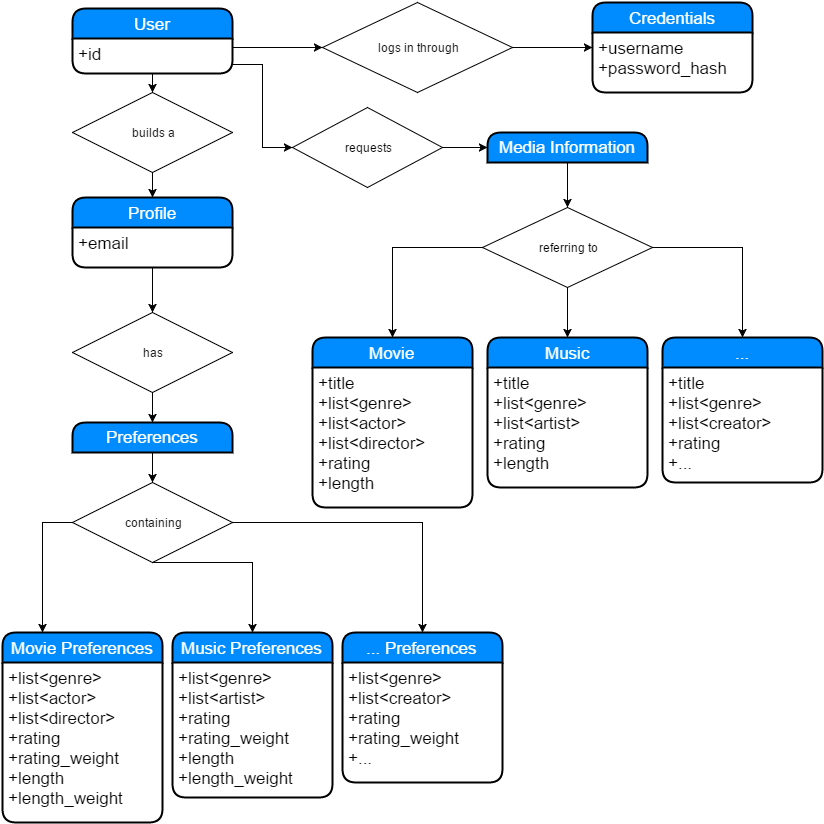

The diagram above was exported from draw.io. Its source (the exported page's mxGraphModel, read from the mxfile embedded in the PNG):
<mxGraphModel dx="1430" dy="1875" grid="1" gridSize="10" guides="1" tooltips="1" connect="1" arrows="1" fold="1" page="1" pageScale="1" pageWidth="850" pageHeight="1100" background="#ffffff" math="0" shadow="0">
  <root>
    <mxCell id="0" />
    <mxCell id="1" parent="0" />
    <mxCell id="82" style="edgeStyle=orthogonalEdgeStyle;rounded=0;html=1;exitX=1;exitY=0.5;entryX=0;entryY=0.25;jettySize=auto;orthogonalLoop=1;" parent="1" source="10" target="27" edge="1">
      <mxGeometry relative="1" as="geometry" />
    </mxCell>
    <mxCell id="10" value="logs in through" style="rhombus;whiteSpace=wrap;html=1;" parent="1" vertex="1">
      <mxGeometry x="330" y="-1070" width="190" height="90" as="geometry" />
    </mxCell>
    <mxCell id="78" style="edgeStyle=orthogonalEdgeStyle;rounded=0;html=1;exitX=0.5;exitY=1;entryX=0.5;entryY=0;jettySize=auto;orthogonalLoop=1;" parent="1" source="17" target="37" edge="1">
      <mxGeometry relative="1" as="geometry" />
    </mxCell>
    <mxCell id="17" value="builds a" style="rhombus;whiteSpace=wrap;html=1;" parent="1" vertex="1">
      <mxGeometry x="80" y="-980" width="160" height="80" as="geometry" />
    </mxCell>
    <mxCell id="26" value="Credentials" style="swimlane;html=1;childLayout=stackLayout;horizontal=1;startSize=30;horizontalStack=0;fillColor=#008cff;fontColor=#FFFFFF;rounded=1;fontSize=17;fontStyle=0;strokeWidth=2;resizeParent=0;resizeLast=1;shadow=0;dashed=0;align=center;" parent="1" vertex="1">
      <mxGeometry x="600" y="-1070" width="160" height="90" as="geometry" />
    </mxCell>
    <mxCell id="27" value="+username&lt;div&gt;+password_hash&lt;/div&gt;" style="whiteSpace=wrap;html=1;align=left;strokeColor=none;fillColor=none;spacingLeft=4;fontSize=17;verticalAlign=top;resizable=0;rotatable=0;part=1;" parent="26" vertex="1">
      <mxGeometry y="30" width="160" height="60" as="geometry" />
    </mxCell>
    <mxCell id="68" style="edgeStyle=orthogonalEdgeStyle;rounded=0;html=1;exitX=0.5;exitY=1;entryX=0.5;entryY=0;jettySize=auto;orthogonalLoop=1;" parent="1" source="39" target="40" edge="1">
      <mxGeometry relative="1" as="geometry" />
    </mxCell>
    <mxCell id="39" value="has" style="rhombus;whiteSpace=wrap;html=1;" parent="1" vertex="1">
      <mxGeometry x="80" y="-760" width="160" height="80" as="geometry" />
    </mxCell>
    <mxCell id="69" style="edgeStyle=orthogonalEdgeStyle;rounded=0;html=1;exitX=0.5;exitY=1;entryX=0.5;entryY=0;jettySize=auto;orthogonalLoop=1;" parent="1" source="40" target="66" edge="1">
      <mxGeometry relative="1" as="geometry" />
    </mxCell>
    <mxCell id="40" value="Preferences" style="swimlane;html=1;childLayout=stackLayout;horizontal=1;startSize=30;horizontalStack=0;fillColor=#008cff;fontColor=#FFFFFF;rounded=1;fontSize=17;fontStyle=0;strokeWidth=2;resizeParent=0;resizeLast=1;shadow=0;dashed=0;align=center;" parent="1" vertex="1">
      <mxGeometry x="80" y="-650" width="160" height="30" as="geometry" />
    </mxCell>
    <mxCell id="50" value="User" style="swimlane;html=1;childLayout=stackLayout;horizontal=1;startSize=30;horizontalStack=0;fillColor=#008cff;fontColor=#FFFFFF;rounded=1;fontSize=17;fontStyle=0;strokeWidth=2;resizeParent=0;resizeLast=1;shadow=0;dashed=0;align=center;" parent="1" vertex="1">
      <mxGeometry x="80" y="-1064" width="160" height="65" as="geometry" />
    </mxCell>
    <mxCell id="51" value="+id" style="whiteSpace=wrap;html=1;align=left;strokeColor=none;fillColor=none;spacingLeft=4;fontSize=17;verticalAlign=top;resizable=0;rotatable=0;part=1;" parent="50" vertex="1">
      <mxGeometry y="30" width="160" height="35" as="geometry" />
    </mxCell>
    <mxCell id="37" value="Profile" style="swimlane;html=1;childLayout=stackLayout;horizontal=1;startSize=30;horizontalStack=0;fillColor=#008cff;fontColor=#FFFFFF;rounded=1;fontSize=17;fontStyle=0;strokeWidth=2;resizeParent=0;resizeLast=1;shadow=0;dashed=0;align=center;" parent="1" vertex="1">
      <mxGeometry x="80" y="-875" width="160" height="70" as="geometry" />
    </mxCell>
    <mxCell id="38" value="+email&lt;div&gt;&lt;br&gt;&lt;/div&gt;" style="whiteSpace=wrap;html=1;align=left;strokeColor=none;fillColor=none;spacingLeft=4;fontSize=17;verticalAlign=top;resizable=0;rotatable=0;part=1;" parent="37" vertex="1">
      <mxGeometry y="30" width="160" height="40" as="geometry" />
    </mxCell>
    <mxCell id="103" style="edgeStyle=orthogonalEdgeStyle;rounded=0;html=1;exitX=1;exitY=0.5;entryX=0.5;entryY=0;jettySize=auto;orthogonalLoop=1;" parent="1" source="66" target="54" edge="1">
      <mxGeometry relative="1" as="geometry" />
    </mxCell>
    <mxCell id="105" style="edgeStyle=orthogonalEdgeStyle;rounded=0;html=1;exitX=0;exitY=0.5;entryX=0.25;entryY=0;jettySize=auto;orthogonalLoop=1;" parent="1" source="66" target="52" edge="1">
      <mxGeometry relative="1" as="geometry" />
    </mxCell>
    <mxCell id="107" style="edgeStyle=orthogonalEdgeStyle;rounded=0;html=1;exitX=0.5;exitY=1;jettySize=auto;orthogonalLoop=1;" parent="1" source="66" target="56" edge="1">
      <mxGeometry relative="1" as="geometry">
        <Array as="points">
          <mxPoint x="260" y="-510" />
        </Array>
      </mxGeometry>
    </mxCell>
    <mxCell id="66" value="containing" style="rhombus;whiteSpace=wrap;html=1;" parent="1" vertex="1">
      <mxGeometry x="80" y="-590" width="160" height="80" as="geometry" />
    </mxCell>
    <mxCell id="73" style="edgeStyle=orthogonalEdgeStyle;rounded=0;html=1;exitX=0.5;exitY=1;entryX=0.5;entryY=0;jettySize=auto;orthogonalLoop=1;" parent="1" source="51" target="17" edge="1">
      <mxGeometry relative="1" as="geometry" />
    </mxCell>
    <mxCell id="76" style="edgeStyle=orthogonalEdgeStyle;rounded=0;html=1;exitX=0.5;exitY=1;entryX=0.5;entryY=0;jettySize=auto;orthogonalLoop=1;" parent="1" source="38" target="39" edge="1">
      <mxGeometry relative="1" as="geometry" />
    </mxCell>
    <mxCell id="80" style="edgeStyle=orthogonalEdgeStyle;rounded=0;html=1;exitX=1;exitY=0.25;entryX=0;entryY=0.5;jettySize=auto;orthogonalLoop=1;" parent="1" source="51" target="10" edge="1">
      <mxGeometry relative="1" as="geometry" />
    </mxCell>
    <mxCell id="52" value="Movie Preferences" style="swimlane;html=1;childLayout=stackLayout;horizontal=1;startSize=30;horizontalStack=0;fillColor=#008cff;fontColor=#FFFFFF;rounded=1;fontSize=17;fontStyle=0;strokeWidth=2;resizeParent=0;resizeLast=1;shadow=0;dashed=0;align=center;" parent="1" vertex="1">
      <mxGeometry x="10" y="-440" width="160" height="190" as="geometry" />
    </mxCell>
    <mxCell id="53" value="+list&amp;lt;genre&amp;gt;&lt;div&gt;+list&amp;lt;actor&amp;gt;&lt;/div&gt;&lt;div&gt;+list&amp;lt;director&amp;gt;&lt;/div&gt;&lt;div&gt;+rating&lt;/div&gt;&lt;div&gt;+rating_weight&lt;/div&gt;&lt;div&gt;+length&lt;/div&gt;&lt;div&gt;+length_weight&lt;/div&gt;" style="whiteSpace=wrap;html=1;align=left;strokeColor=none;fillColor=none;spacingLeft=4;fontSize=17;verticalAlign=top;resizable=0;rotatable=0;part=1;" parent="52" vertex="1">
      <mxGeometry y="30" width="160" height="160" as="geometry" />
    </mxCell>
    <mxCell id="56" value="Music Preferences" style="swimlane;html=1;childLayout=stackLayout;horizontal=1;startSize=30;horizontalStack=0;fillColor=#008cff;fontColor=#FFFFFF;rounded=1;fontSize=17;fontStyle=0;strokeWidth=2;resizeParent=0;resizeLast=1;shadow=0;dashed=0;align=center;" parent="1" vertex="1">
      <mxGeometry x="180" y="-440" width="160" height="165" as="geometry" />
    </mxCell>
    <mxCell id="57" value="+list&amp;lt;genre&amp;gt;&lt;div&gt;+list&amp;lt;artist&amp;gt;&lt;/div&gt;&lt;div&gt;+rating&lt;/div&gt;&lt;div&gt;+rating_weight&lt;/div&gt;&lt;div&gt;+length&lt;/div&gt;&lt;div&gt;+length_weight&lt;/div&gt;" style="whiteSpace=wrap;html=1;align=left;strokeColor=none;fillColor=none;spacingLeft=4;fontSize=17;verticalAlign=top;resizable=0;rotatable=0;part=1;" parent="56" vertex="1">
      <mxGeometry y="30" width="160" height="135" as="geometry" />
    </mxCell>
    <mxCell id="54" value="... Preferences" style="swimlane;html=1;childLayout=stackLayout;horizontal=1;startSize=30;horizontalStack=0;fillColor=#008cff;fontColor=#FFFFFF;rounded=1;fontSize=17;fontStyle=0;strokeWidth=2;resizeParent=0;resizeLast=1;shadow=0;dashed=0;align=center;" parent="1" vertex="1">
      <mxGeometry x="350" y="-440" width="160" height="150" as="geometry" />
    </mxCell>
    <mxCell id="55" value="+list&amp;lt;genre&amp;gt;&lt;div&gt;+list&amp;lt;creator&amp;gt;&lt;/div&gt;&lt;div&gt;+rating&lt;/div&gt;&lt;div&gt;+rating_weight&lt;/div&gt;&lt;div&gt;+...&lt;/div&gt;" style="whiteSpace=wrap;html=1;align=left;strokeColor=none;fillColor=none;spacingLeft=4;fontSize=17;verticalAlign=top;resizable=0;rotatable=0;part=1;" parent="54" vertex="1">
      <mxGeometry y="30" width="160" height="120" as="geometry" />
    </mxCell>
    <mxCell id="99" style="edgeStyle=orthogonalEdgeStyle;rounded=0;html=1;exitX=0.5;exitY=1;entryX=0.5;entryY=0;jettySize=auto;orthogonalLoop=1;" parent="1" source="83" target="98" edge="1">
      <mxGeometry relative="1" as="geometry" />
    </mxCell>
    <mxCell id="83" value="Media Information" style="swimlane;html=1;childLayout=stackLayout;horizontal=1;startSize=30;horizontalStack=0;fillColor=#008cff;fontColor=#FFFFFF;rounded=1;fontSize=17;fontStyle=0;strokeWidth=2;resizeParent=0;resizeLast=1;shadow=0;dashed=0;align=center;" parent="1" vertex="1">
      <mxGeometry x="495" y="-940" width="160" height="30" as="geometry" />
    </mxCell>
    <mxCell id="87" style="edgeStyle=orthogonalEdgeStyle;rounded=0;html=1;exitX=1;exitY=0.5;entryX=0;entryY=0.5;jettySize=auto;orthogonalLoop=1;" parent="1" source="85" target="83" edge="1">
      <mxGeometry relative="1" as="geometry" />
    </mxCell>
    <mxCell id="85" value="requests" style="rhombus;whiteSpace=wrap;html=1;" parent="1" vertex="1">
      <mxGeometry x="300" y="-965" width="150" height="80" as="geometry" />
    </mxCell>
    <mxCell id="86" style="edgeStyle=orthogonalEdgeStyle;rounded=0;html=1;exitX=1;exitY=0.75;entryX=0;entryY=0.5;jettySize=auto;orthogonalLoop=1;" parent="1" source="51" target="85" edge="1">
      <mxGeometry relative="1" as="geometry" />
    </mxCell>
    <mxCell id="88" value="Movie" style="swimlane;html=1;childLayout=stackLayout;horizontal=1;startSize=30;horizontalStack=0;fillColor=#008cff;fontColor=#FFFFFF;rounded=1;fontSize=17;fontStyle=0;strokeWidth=2;resizeParent=0;resizeLast=1;shadow=0;dashed=0;align=center;" parent="1" vertex="1">
      <mxGeometry x="320" y="-735" width="160" height="170" as="geometry" />
    </mxCell>
    <mxCell id="89" value="+title&lt;div&gt;+list&amp;lt;genre&amp;gt;&lt;br&gt;&lt;div&gt;+list&amp;lt;actor&amp;gt;&lt;/div&gt;&lt;div&gt;+list&amp;lt;director&amp;gt;&lt;/div&gt;&lt;div&gt;+rating&lt;/div&gt;&lt;div&gt;+length&lt;/div&gt;&lt;/div&gt;" style="whiteSpace=wrap;html=1;align=left;strokeColor=none;fillColor=none;spacingLeft=4;fontSize=17;verticalAlign=top;resizable=0;rotatable=0;part=1;" parent="88" vertex="1">
      <mxGeometry y="30" width="160" height="140" as="geometry" />
    </mxCell>
    <mxCell id="92" value="..." style="swimlane;html=1;childLayout=stackLayout;horizontal=1;startSize=30;horizontalStack=0;fillColor=#008cff;fontColor=#FFFFFF;rounded=1;fontSize=17;fontStyle=0;strokeWidth=2;resizeParent=0;resizeLast=1;shadow=0;dashed=0;align=center;" parent="1" vertex="1">
      <mxGeometry x="670" y="-735" width="160" height="145" as="geometry" />
    </mxCell>
    <mxCell id="93" value="+title&lt;div&gt;+list&amp;lt;genre&amp;gt;&lt;/div&gt;&lt;div&gt;+list&amp;lt;creator&amp;gt;&lt;/div&gt;&lt;div&gt;+rating&lt;/div&gt;&lt;div&gt;+...&lt;/div&gt;" style="whiteSpace=wrap;html=1;align=left;strokeColor=none;fillColor=none;spacingLeft=4;fontSize=17;verticalAlign=top;resizable=0;rotatable=0;part=1;" parent="92" vertex="1">
      <mxGeometry y="30" width="160" height="115" as="geometry" />
    </mxCell>
    <mxCell id="100" style="edgeStyle=orthogonalEdgeStyle;rounded=0;html=1;exitX=0;exitY=0.5;entryX=0.5;entryY=0;jettySize=auto;orthogonalLoop=1;" parent="1" source="98" target="88" edge="1">
      <mxGeometry relative="1" as="geometry" />
    </mxCell>
    <mxCell id="101" style="edgeStyle=orthogonalEdgeStyle;rounded=0;html=1;exitX=0.5;exitY=1;entryX=0.5;entryY=0;jettySize=auto;orthogonalLoop=1;" parent="1" source="98" target="90" edge="1">
      <mxGeometry relative="1" as="geometry" />
    </mxCell>
    <mxCell id="102" style="edgeStyle=orthogonalEdgeStyle;rounded=0;html=1;exitX=1;exitY=0.5;entryX=0.5;entryY=0;jettySize=auto;orthogonalLoop=1;" parent="1" source="98" target="92" edge="1">
      <mxGeometry relative="1" as="geometry" />
    </mxCell>
    <mxCell id="98" value="referring to" style="rhombus;whiteSpace=wrap;html=1;" parent="1" vertex="1">
      <mxGeometry x="490" y="-865" width="170" height="80" as="geometry" />
    </mxCell>
    <mxCell id="90" value="Music" style="swimlane;html=1;childLayout=stackLayout;horizontal=1;startSize=30;horizontalStack=0;fillColor=#008cff;fontColor=#FFFFFF;rounded=1;fontSize=17;fontStyle=0;strokeWidth=2;resizeParent=0;resizeLast=1;shadow=0;dashed=0;align=center;" parent="1" vertex="1">
      <mxGeometry x="495" y="-735" width="160" height="150" as="geometry" />
    </mxCell>
    <mxCell id="91" value="+title&lt;div&gt;+list&amp;lt;genre&amp;gt;&lt;/div&gt;&lt;div&gt;+list&amp;lt;artist&amp;gt;&lt;/div&gt;&lt;div&gt;+rating&lt;/div&gt;&lt;div&gt;+length&lt;/div&gt;" style="whiteSpace=wrap;html=1;align=left;strokeColor=none;fillColor=none;spacingLeft=4;fontSize=17;verticalAlign=top;resizable=0;rotatable=0;part=1;" parent="90" vertex="1">
      <mxGeometry y="30" width="160" height="120" as="geometry" />
    </mxCell>
  </root>
</mxGraphModel>